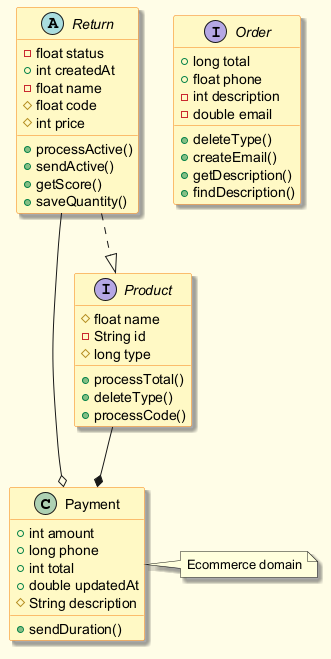

The diagram above was rendered by PlantUML. Its source (embedded in the PNG):
@startuml
skinparam backgroundColor #FFFDE7
skinparam classBackgroundColor #FFF9C4
skinparam classBorderColor #F57F17
skinparam shadowing true
class Payment {
  +int amount
  +long phone
  +int total
  +double updatedAt
  #String description
  +sendDuration()
}
abstract class Return {
  -float status
  +int createdAt
  -float name
  #float code
  #int price
  +processActive()
  +sendActive()
  +getScore()
  +saveQuantity()
}
interface Product {
  #float name
  -String id
  #long type
  +processTotal()
  +deleteType()
  +processCode()
}
interface Order {
  +long total
  +float phone
  -int description
  -double email
  +deleteType()
  +createEmail()
  +getDescription()
  +findDescription()
}
Product --* Payment
Return --o Payment
Return ..|> Product
note right of Payment : Ecommerce domain
@enduml